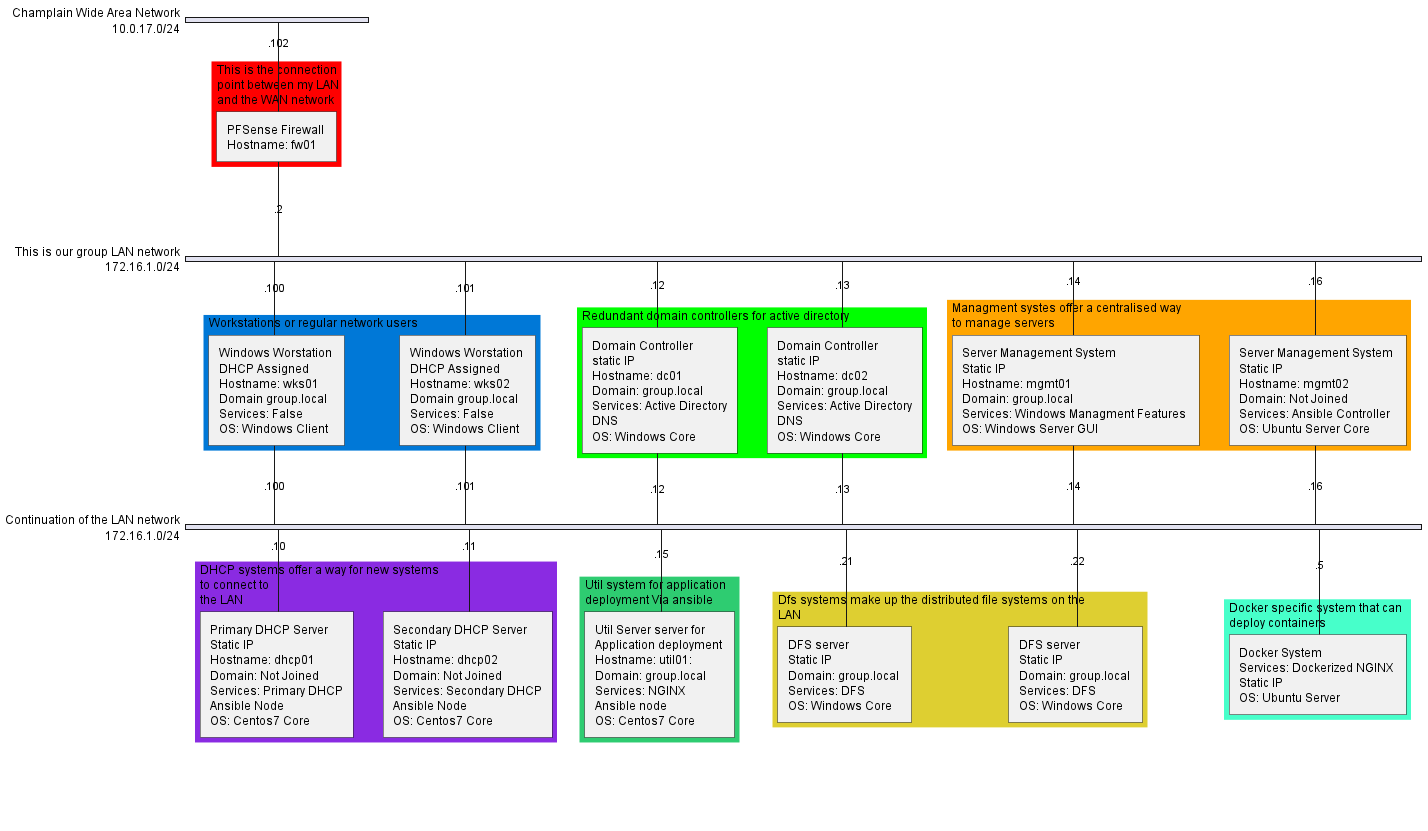

The diagram above was rendered by PlantUML. Its source (embedded in the PNG):
@startuml Working Network Diagram
skinparam backgroundColor ##F0F0F0

nwdiag {
    
    network WAN {
        address = 10.0.17.0/24
        description = "Champlain Wide Area Network"

        // define group
        group firewall {
            color = "#FF0000";
            fw01 [address = ".102", description = "PFSense Firewall \nHostname: fw01 "]
            description = "This is the connection \npoint between my LAN \nand the WAN network"

        }
    }

    network LAN1 {
        address = 172.16.1.0/24
        description = "This is our group LAN network"
        fw01 [address = ".2"]

        // define group
        group workstations {
            description = "Workstations or regular network users"
            color = "#0078D7";
            wks01 [address = ".100", description = "Windows Worstation \nDHCP Assigned \nHostname: wks01 \nDomain group.local \nServices: False \nOS: Windows Client"]
            wks02 [address = ".101", description = "Windows Worstation \nDHCP Assigned \nHostname: wks02 \nDomain group.local \nServices: False \nOS: Windows Client"]
        }
        // define group
        group domaincontrollers {
            description = "Redundant domain controllers for active directory"
            color = "#00FF00";
            dc01 [address = ".12", description = "Domain Controller \nstatic IP \nHostname: dc01 \nDomain: group.local \nServices: Active Directory, DNS \nOS: Windows Core"]
            dc02 [address = ".13", description = "Domain Controller \nstatic IP \nHostname: dc02 \nDomain: group.local \nServices: Active Directory, DNS \nOS: Windows Core"]

        }
        // define group 
        group managmentsystems {
            description = "Managment systes offer a centralised way \nto manage servers"
            color = "#FFA500";
            mgmt01 [address = ".14", description = "Server Management System \nStatic IP \nHostname: mgmt01 \nDomain: group.local \nServices: Windows Managment Features \nOS: Windows Server GUI"]
            mgmt02 [address = ".16", description = "Server Management System \nStatic IP \nHostname: mgmt02 \nDomain: Not Joined \nServices: Ansible Controller \nOS: Ubuntu Server Core"]
        }
        
    }
    network LAN2 {
        address = 172.16.1.0/24
        description = "Continuation of the LAN network"
        wks01 [address = ".100"]
        wks02 [address = ".101"]
        dc01 [address = ".12"]
        dc02 [address = ".13"]
        mgmt01 [address = ".14"]
        mgmt02 [address = ".16"]



        // define group
        group dhcpsystems {
            description = "DHCP systems offer a way for new systems \nto connect to \nthe LAN"
            color = "#8A2BE2";
            dhcp01 [address = ".10", description = "Primary DHCP Server \nStatic IP \nHostname: dhcp01 \nDomain: Not Joined \nServices: Primary DHCP, Ansible Node \nOS: Centos7 Core"]
            dhcp02 [address = ".11", description = "Secondary DHCP Server \nStatic IP \nHostname: dhcp02 \nDomain: Not Joined \nServices: Secondary DHCP, Ansible Node \nOS: Centos7 Core"]

        }

        // define group 
        group util {
            description = "Util system for application \ndeployment Via ansible"
            color = "#2ECC71";
            util01 [address = ".15", description = "Util Server server for \nApplication deployment \nHostname: util01: \nDomain: group.local \nServices: NGINX, Ansible node \nOS: Centos7 Core"]
        }
        // define group
        group dfs {
            description = "Dfs systems make up the distributed file systems on the \nLAN"
            color = "#decf31";
            dfs01 [address =".21", description = "DFS server \nStatic IP \nDomain: group.local \nServices: DFS \nOS: Windows Core"]
            dfs02 [address =".22", description = "DFS server \nStatic IP \nDomain: group.local \nServices: DFS \nOS: Windows Core"]


        }
        // define group
        group docker {
            description = "Docker specific system that can \ndeploy containers"
            color = "#47FFCA";
            docker01 [address =".5", description ="Docker System \nServices: Dockerized NGINX \nStatic IP \nOS: Ubuntu Server"]
        }
    }

    
}

@enduml